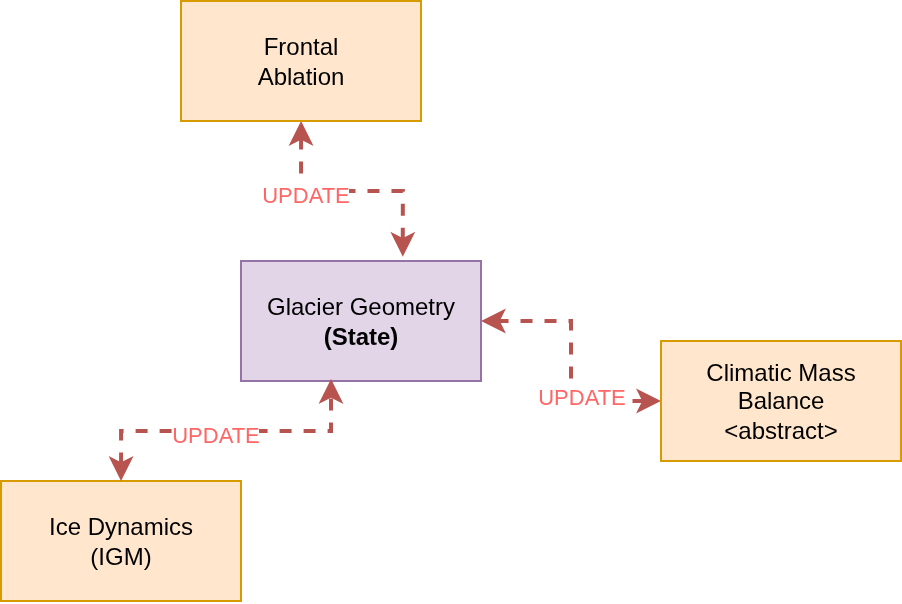

The diagram above was exported from draw.io. Its source (the exported page's mxGraphModel, read from the mxfile embedded in the PNG):
<mxGraphModel dx="983" dy="628" grid="1" gridSize="10" guides="1" tooltips="1" connect="1" arrows="1" fold="1" page="1" pageScale="1" pageWidth="3300" pageHeight="4681" math="0" shadow="0">
  <root>
    <mxCell id="0" />
    <mxCell id="1" parent="0" />
    <mxCell id="2" style="edgeStyle=orthogonalEdgeStyle;rounded=0;orthogonalLoop=1;jettySize=auto;html=1;startArrow=classic;startFill=1;dashed=1;fillColor=#f8cecc;strokeColor=#b85450;strokeWidth=2;" edge="1" source="4" target="6" parent="1">
      <mxGeometry relative="1" as="geometry" />
    </mxCell>
    <mxCell id="3" value="&lt;font style=&quot;color: rgb(255, 102, 102);&quot;&gt;UPDATE&lt;/font&gt;" style="edgeLabel;html=1;align=center;verticalAlign=middle;resizable=0;points=[];" vertex="1" connectable="0" parent="2">
      <mxGeometry x="-0.3857" y="-2" relative="1" as="geometry">
        <mxPoint as="offset" />
      </mxGeometry>
    </mxCell>
    <mxCell id="4" value="Climatic Mass Balance&lt;div&gt;&amp;lt;abstract&amp;gt;&lt;/div&gt;" style="rounded=0;whiteSpace=wrap;html=1;fillColor=#ffe6cc;strokeColor=#d79b00;" vertex="1" parent="1">
      <mxGeometry x="850" y="350" width="120" height="60" as="geometry" />
    </mxCell>
    <mxCell id="5" value="Ice Dynamics&lt;div&gt;(IGM)&lt;/div&gt;" style="rounded=0;whiteSpace=wrap;html=1;fillColor=#ffe6cc;strokeColor=#d79b00;" vertex="1" parent="1">
      <mxGeometry x="520" y="420" width="120" height="60" as="geometry" />
    </mxCell>
    <mxCell id="6" value="&lt;div&gt;&lt;br&gt;&lt;/div&gt;Glacier Geometry&lt;div&gt;&lt;b&gt;&lt;span style=&quot;background-color: transparent;&quot;&gt;(&lt;/span&gt;&lt;span style=&quot;background-color: transparent; color: light-dark(rgb(0, 0, 0), rgb(255, 255, 255));&quot;&gt;State)&lt;/span&gt;&lt;/b&gt;&lt;div&gt;&lt;br&gt;&lt;/div&gt;&lt;/div&gt;" style="rounded=0;whiteSpace=wrap;html=1;fillColor=#e1d5e7;strokeColor=#9673a6;" vertex="1" parent="1">
      <mxGeometry x="640" y="310" width="120" height="60" as="geometry" />
    </mxCell>
    <mxCell id="7" style="edgeStyle=orthogonalEdgeStyle;rounded=0;orthogonalLoop=1;jettySize=auto;html=1;entryX=0.375;entryY=0.983;entryDx=0;entryDy=0;entryPerimeter=0;startArrow=classic;startFill=1;fillColor=#f8cecc;strokeColor=#b85450;strokeWidth=2;dashed=1;" edge="1" source="5" target="6" parent="1">
      <mxGeometry relative="1" as="geometry" />
    </mxCell>
    <mxCell id="8" value="&lt;font style=&quot;color: rgb(255, 102, 102);&quot;&gt;UPDATE&lt;/font&gt;" style="edgeLabel;html=1;align=center;verticalAlign=middle;resizable=0;points=[];" vertex="1" connectable="0" parent="7">
      <mxGeometry x="-0.0795" y="-2" relative="1" as="geometry">
        <mxPoint as="offset" />
      </mxGeometry>
    </mxCell>
    <mxCell id="9" style="edgeStyle=orthogonalEdgeStyle;rounded=0;orthogonalLoop=1;jettySize=auto;html=1;startArrow=classic;startFill=1;dashed=1;fillColor=#f8cecc;strokeColor=#b85450;strokeWidth=2;entryX=0.674;entryY=-0.036;entryDx=0;entryDy=0;entryPerimeter=0;" edge="1" source="11" target="6" parent="1">
      <mxGeometry relative="1" as="geometry">
        <mxPoint x="880" y="350" as="targetPoint" />
      </mxGeometry>
    </mxCell>
    <mxCell id="10" value="&lt;font style=&quot;color: rgb(255, 102, 102);&quot;&gt;UPDATE&lt;/font&gt;" style="edgeLabel;html=1;align=center;verticalAlign=middle;resizable=0;points=[];" vertex="1" connectable="0" parent="9">
      <mxGeometry x="-0.3857" y="-2" relative="1" as="geometry">
        <mxPoint as="offset" />
      </mxGeometry>
    </mxCell>
    <mxCell id="11" value="Frontal&lt;div&gt;Ablation&lt;/div&gt;" style="rounded=0;whiteSpace=wrap;html=1;fillColor=#ffe6cc;strokeColor=#d79b00;" vertex="1" parent="1">
      <mxGeometry x="610" y="180" width="120" height="60" as="geometry" />
    </mxCell>
  </root>
</mxGraphModel>